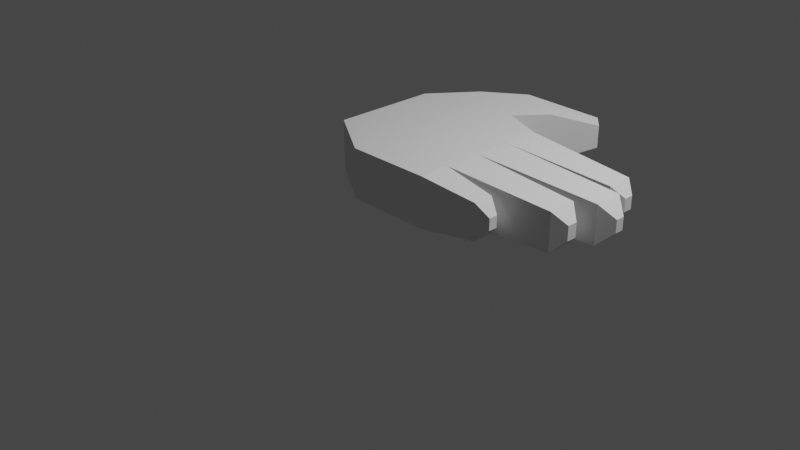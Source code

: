 # Source: Hand.blend  (saved by Blender 3.6.11; exported with 4.5.12 LTS)
import bpy
from mathutils import Matrix  # noqa: F401  (used for matrix-valued properties, if any)

bpy.ops.wm.read_factory_settings(use_empty=True)
scene = bpy.context.scene
scene.name = 'Scene'

# ---- collections
col_collection = bpy.data.collections.new('Collection'); scene.collection.children.link(col_collection)

# ---- world
world_world = bpy.data.worlds.new('World'); scene.world = world_world
world_world.use_nodes = True; world_world.node_tree.nodes.clear()
_N = world_world.node_tree.nodes; _L = world_world.node_tree.links
n0 = _N.new('ShaderNodeOutputWorld'); n0.name = 'World Output'; n0.location = (300, 300)
n1 = _N.new('ShaderNodeBackground'); n1.name = 'Background'; n1.location = (10, 300)
n1.inputs[0].default_value = (0.05088, 0.05088, 0.05088, 1.0)
_L.new(n1.outputs[0], n0.inputs[0])
n0.is_active_output = True
world_world.color = (0.05088, 0.05088, 0.05088)
world_world.use_sun_shadow = False
world_world.sun_shadow_jitter_overblur = 0.0

# ---- cameras
cam_camera = bpy.data.cameras.new('Camera')
cam_camera.clip_end = 100.0
cam_camera.ortho_scale = 7.314

# ---- lights
light_light = bpy.data.lights.new('Light', 'POINT')
light_light.transmission_factor = 0.0
light_light.energy = 1000.0
light_light.shadow_soft_size = 0.1
light_light.shadow_maximum_resolution = 0.006
light_light.use_absolute_resolution = True

# ---- meshes
me_cube_001 = bpy.data.meshes.new('Cube.001')
me_cube_001.from_pydata([(0.1184, -0.6755, 0.4839), (0.1184, -0.6755, 1.0), (-0.4991, 0.8384, 0.4839), (-0.4991, 0.8384, 1.0), (1.0, -0.6755, 0.4839), (1.0, -0.6755, 1.0), (1.0, 0.8384, 0.4839), (1.0, 0.8384, 1.0), (-0.4991, 0.04652, 0.4839), (-0.4991, 0.04652, 1.0), (1.0, 0.04652, 0.4839), (1.0, 0.04652, 1.0), (-0.4991, 0.4425, 1.0), (1.0, 0.4425, 0.4839), (-0.4991, 0.4425, 0.4839), (1.0, 0.4425, 1.0), (-0.4991, -0.2796, 0.4839), (1.0, -0.3494, 1.0), (-0.4991, -0.2796, 1.0), (1.0, -0.3494, 0.4839), (0.2704, 1.609, 1.0), (0.9621, 1.893, 0.8599), (0.9621, 1.893, 0.624), (0.2704, 1.609, 0.4839), (1.111, 1.721, 0.624), (0.8004, 1.325, 0.4839), (0.8004, 1.325, 1.0), (1.111, 1.721, 0.8599), (1.715, -0.4658, 0.8021), (1.592, -0.4064, 0.9257), (1.592, -0.6185, 0.9257), (1.715, -0.5592, 0.8021), (1.592, -0.6185, 0.5582), (1.715, -0.5592, 0.6818), (2.479, 0.2912, 0.8072), (2.34, 0.3973, 0.9411), (2.34, 0.09171, 0.9411), (2.479, 0.1978, 0.8072), (2.34, 0.09171, 0.5428), (2.479, 0.1978, 0.6768), (2.34, 0.3973, 0.5428), (2.479, 0.2912, 0.6768), (1.592, -0.4064, 0.5582), (1.715, -0.4658, 0.6818), (2.165, 0.7775, 0.9207), (2.276, 0.6892, 0.8091), (2.276, 0.6892, 0.6748), (2.165, 0.7775, 0.5633), (2.276, 0.5917, 0.6748), (2.165, 0.5033, 0.5633), (2.282, -0.2048, 0.6685), (2.16, -0.3013, 0.5466), (2.16, -0.001584, 0.5466), (2.282, -0.09813, 0.6685), (2.16, -0.001584, 0.9373), (2.282, -0.09813, 0.8154), (2.165, 0.5033, 0.9207), (2.276, 0.5917, 0.8091), (2.16, -0.3013, 0.9373), (2.282, -0.2048, 0.8154), (1.897, 0.4123, 0.5232), (1.453, 0.4274, 0.5035), (1.453, 0.4274, 0.9804), (1.897, 0.4123, 0.9607), (1.453, 0.06158, 0.9804), (1.897, 0.07665, 0.9607), (1.453, 0.06158, 0.5035), (1.897, 0.07665, 0.5232), (1.773, -0.3173, 0.5257), (1.387, -0.3334, 0.5048), (1.387, 0.03049, 0.5048), (1.773, 0.01445, 0.5257), (1.773, -0.3173, 0.9582), (1.387, -0.3334, 0.9791), (1.387, 0.03049, 0.9791), (1.773, 0.01445, 0.9582), (1.777, 0.7978, 0.9471), (1.388, 0.8181, 0.9736), (1.388, 0.4627, 0.9736), (1.777, 0.483, 0.9471), (1.777, 0.7978, 0.5368), (1.388, 0.8181, 0.5104), (1.777, 0.483, 0.5368), (1.388, 0.4627, 0.5104), (1.394, -0.3874, 0.5335), (1.197, -0.3684, 0.5087), (1.197, -0.3684, 0.9752), (1.394, -0.3874, 0.9504), (1.197, -0.6565, 0.9752), (1.394, -0.6375, 0.9504), (1.197, -0.6565, 0.5087), (1.394, -0.6375, 0.5335), (-0.1425, 1.31, 0.4839), (-0.1425, 1.31, 1.0), (0.5508, 1.017, 1.0), (0.5508, 1.017, 0.4839), (-0.3208, 1.074, 0.4839), (0.7754, 0.9276, 0.4839), (-0.3208, 1.074, 1.0), (0.7754, 0.9276, 1.0), (0.2504, 0.8384, 0.4839), (0.2504, 0.8384, 1.0), (0.2536, -0.6755, 0.4839), (0.2536, -0.6755, 1.0), (0.2504, 0.04652, 1.0), (0.2504, 0.04652, 0.4839), (0.2504, 0.4425, 0.4839), (0.2504, 0.4425, 1.0), (0.2504, -0.3494, 1.0), (0.2504, -0.3494, 0.4839), (0.5354, 1.467, 0.4839), (1.036, 1.807, 0.624), (0.5354, 1.467, 1.0), (1.036, 1.807, 0.8599), (0.2041, 1.164, 0.4839), (0.2041, 1.164, 1.0), (0.2273, 1.001, 1.0), (0.2273, 1.001, 0.4839)], [], [(14, 12, 3, 2), (65, 67, 38, 36), (102, 103, 1, 0), (109, 19, 4, 102), (108, 18, 1, 103), (107, 12, 9, 104), (106, 13, 10, 105), (89, 91, 32, 30), (16, 18, 9, 8), (71, 75, 54, 52), (100, 6, 13, 106), (101, 3, 12, 107), (8, 9, 12, 14), (0, 1, 18, 16), (104, 9, 18, 108), (105, 10, 19, 109), (82, 80, 47, 49), (115, 94, 26, 112), (94, 95, 25, 26), (114, 92, 23, 110), (111, 113, 27, 24), (21, 22, 23, 20), (110, 23, 22, 111), (112, 26, 27, 113), (26, 25, 24, 27), (92, 93, 20, 23), (76, 79, 56, 44), (72, 68, 51, 58), (68, 71, 52, 51), (79, 82, 49, 56), (75, 72, 58, 54), (53, 55, 59, 50), (80, 76, 44, 47), (84, 87, 29, 42), (60, 63, 35, 40), (87, 89, 30, 29), (63, 65, 36, 35), (41, 34, 37, 39), (91, 84, 42, 32), (67, 60, 40, 38), (29, 30, 31, 28), (30, 32, 33, 31), (35, 36, 37, 34), (36, 38, 39, 37), (38, 40, 41, 39), (34, 41, 40, 35), (32, 42, 43, 33), (28, 43, 42, 29), (43, 28, 31, 33), (45, 46, 47, 44), (49, 47, 46, 48), (51, 52, 53, 50), (55, 53, 52, 54), (44, 56, 57, 45), (56, 49, 48, 57), (54, 58, 59, 55), (58, 51, 50, 59), (46, 45, 57, 48), (10, 13, 61, 66), (66, 61, 60, 67), (15, 11, 64, 62), (62, 64, 65, 63), (13, 15, 62, 61), (61, 62, 63, 60), (11, 10, 66, 64), (64, 66, 67, 65), (11, 17, 73, 74), (74, 73, 72, 75), (19, 10, 70, 69), (69, 70, 71, 68), (17, 19, 69, 73), (73, 69, 68, 72), (10, 11, 74, 70), (70, 74, 75, 71), (6, 7, 77, 81), (81, 77, 76, 80), (15, 13, 83, 78), (78, 83, 82, 79), (7, 15, 78, 77), (77, 78, 79, 76), (13, 6, 81, 83), (83, 81, 80, 82), (4, 19, 85, 90), (90, 85, 84, 91), (17, 5, 88, 86), (86, 88, 89, 87), (19, 17, 86, 85), (85, 86, 87, 84), (5, 4, 90, 88), (88, 90, 91, 89), (96, 98, 93, 92), (117, 96, 92, 114), (99, 97, 95, 94), (116, 99, 94, 115), (101, 7, 99, 116), (7, 6, 97, 99), (100, 2, 96, 117), (2, 3, 98, 96), (6, 100, 117, 97), (3, 101, 116, 98), (98, 116, 115, 93), (97, 117, 114, 95), (20, 112, 113, 21), (25, 110, 111, 24), (22, 21, 113, 111), (95, 114, 110, 25), (93, 115, 112, 20), (8, 105, 109, 16), (11, 104, 108, 17), (7, 101, 107, 15), (2, 100, 106, 14), (14, 106, 105, 8), (15, 107, 104, 11), (17, 108, 103, 5), (16, 109, 102, 0), (4, 5, 103, 102)])
_uv = me_cube_001.uv_layers.new(name='UVMap')
_uv.uv.foreach_set('vector', [0.375, 0.1875, 0.625, 0.1875, 0.625, 0.25, 0.375, 0.25, 0.625, 0.625, 0.375, 0.625, 0.375, 0.625, 0.625, 0.625, 0.375, 0.875, 0.625, 0.875, 0.625, 1.0, 0.375, 1.0, 0.25, 0.6875, 0.375, 0.6875, 0.375, 0.75, 0.25, 0.75, 0.75, 0.6875, 0.875, 0.6875, 0.875, 0.75, 0.75, 0.75, 0.75, 0.5625, 0.875, 0.5625, 0.875, 0.625, 0.75, 0.625, 0.25, 0.5625, 0.375, 0.5625, 0.375, 0.625, 0.25, 0.625, 0.625, 0.75, 0.375, 0.75, 0.375, 0.75, 0.625, 0.75, 0.375, 0.0625, 0.625, 0.0625, 0.625, 0.125, 0.375, 0.125, 0.375, 0.625, 0.625, 0.625, 0.625, 0.625, 0.375, 0.625, 0.25, 0.5, 0.375, 0.5, 0.375, 0.5625, 0.25, 0.5625, 0.75, 0.5, 0.875, 0.5, 0.875, 0.5625, 0.75, 0.5625, 0.375, 0.125, 0.625, 0.125, 0.625, 0.1875, 0.375, 0.1875, 0.375, 0.0, 0.625, 0.0, 0.625, 0.0625, 0.375, 0.0625, 0.75, 0.625, 0.875, 0.625, 0.875, 0.6875, 0.75, 0.6875, 0.25, 0.625, 0.375, 0.625, 0.375, 0.6875, 0.25, 0.6875, 0.375, 0.5625, 0.375, 0.5, 0.375, 0.5, 0.375, 0.5625, 0.75, 0.5, 0.625, 0.5, 0.625, 0.5, 0.75, 0.5, 0.625, 0.5, 0.375, 0.5, 0.375, 0.5, 0.625, 0.5, 0.25, 0.5, 0.125, 0.5, 0.125, 0.5, 0.25, 0.5, 0.4137, 0.375, 0.5863, 0.375, 0.5863, 0.4613, 0.4137, 0.4613, 0.5863, 0.2887, 0.4137, 0.2887, 0.375, 0.25, 0.625, 0.25, 0.375, 0.375, 0.375, 0.25, 0.4137, 0.2887, 0.4137, 0.375, 0.625, 0.375, 0.625, 0.5, 0.5863, 0.4613, 0.5863, 0.375, 0.625, 0.5, 0.375, 0.5, 0.4137, 0.4613, 0.5863, 0.4613, 0.375, 0.25, 0.625, 0.25, 0.625, 0.25, 0.375, 0.25, 0.625, 0.5, 0.625, 0.5625, 0.625, 0.5625, 0.625, 0.5, 0.625, 0.6875, 0.375, 0.6875, 0.375, 0.6875, 0.625, 0.6875, 0.375, 0.6875, 0.375, 0.625, 0.375, 0.625, 0.375, 0.6875, 0.625, 0.5625, 0.375, 0.5625, 0.375, 0.5625, 0.625, 0.5625, 0.625, 0.625, 0.625, 0.6875, 0.625, 0.6875, 0.625, 0.625, 0.3951, 0.6451, 0.6049, 0.6451, 0.6049, 0.6674, 0.3951, 0.6674, 0.375, 0.5, 0.625, 0.5, 0.625, 0.5, 0.375, 0.5, 0.375, 0.6875, 0.625, 0.6875, 0.625, 0.6875, 0.375, 0.6875, 0.375, 0.5625, 0.625, 0.5625, 0.625, 0.5625, 0.375, 0.5625, 0.625, 0.6875, 0.625, 0.75, 0.625, 0.75, 0.625, 0.6875, 0.625, 0.5625, 0.625, 0.625, 0.625, 0.625, 0.625, 0.5625, 0.3967, 0.5842, 0.6033, 0.5842, 0.6033, 0.6033, 0.3967, 0.6033, 0.375, 0.75, 0.375, 0.6875, 0.375, 0.6875, 0.375, 0.75, 0.375, 0.625, 0.375, 0.5625, 0.375, 0.5625, 0.375, 0.625, 0.625, 0.6875, 0.625, 0.75, 0.6033, 0.7283, 0.6033, 0.7092, 0.625, 0.75, 0.375, 0.75, 0.3967, 0.7283, 0.6033, 0.7283, 0.625, 0.5625, 0.625, 0.625, 0.6033, 0.6033, 0.6033, 0.5842, 0.625, 0.625, 0.375, 0.625, 0.3967, 0.6033, 0.6033, 0.6033, 0.375, 0.625, 0.375, 0.5625, 0.3967, 0.5842, 0.3967, 0.6033, 0.6033, 0.5842, 0.3967, 0.5842, 0.375, 0.5625, 0.625, 0.5625, 0.375, 0.75, 0.375, 0.6875, 0.3967, 0.7092, 0.3967, 0.7283, 0.6033, 0.7092, 0.3967, 0.7092, 0.375, 0.6875, 0.625, 0.6875, 0.3967, 0.7092, 0.6033, 0.7092, 0.6033, 0.7283, 0.3967, 0.7283, 0.6049, 0.5201, 0.3951, 0.5201, 0.375, 0.5, 0.625, 0.5, 0.375, 0.5625, 0.375, 0.5, 0.3951, 0.5201, 0.3951, 0.5424, 0.375, 0.6875, 0.375, 0.625, 0.3951, 0.6451, 0.3951, 0.6674, 0.6049, 0.6451, 0.3951, 0.6451, 0.375, 0.625, 0.625, 0.625, 0.625, 0.5, 0.625, 0.5625, 0.6049, 0.5424, 0.6049, 0.5201, 0.625, 0.5625, 0.375, 0.5625, 0.3951, 0.5424, 0.6049, 0.5424, 0.625, 0.625, 0.625, 0.6875, 0.6049, 0.6674, 0.6049, 0.6451, 0.625, 0.6875, 0.375, 0.6875, 0.3951, 0.6674, 0.6049, 0.6674, 0.3951, 0.5201, 0.6049, 0.5201, 0.6049, 0.5424, 0.3951, 0.5424, 0.375, 0.625, 0.375, 0.5625, 0.375, 0.5625, 0.375, 0.625, 0.375, 0.625, 0.375, 0.5625, 0.375, 0.5625, 0.375, 0.625, 0.625, 0.5625, 0.625, 0.625, 0.625, 0.625, 0.625, 0.5625, 0.625, 0.5625, 0.625, 0.625, 0.625, 0.625, 0.625, 0.5625, 0.375, 0.5625, 0.625, 0.5625, 0.625, 0.5625, 0.375, 0.5625, 0.375, 0.5625, 0.625, 0.5625, 0.625, 0.5625, 0.375, 0.5625, 0.625, 0.625, 0.375, 0.625, 0.375, 0.625, 0.625, 0.625, 0.625, 0.625, 0.375, 0.625, 0.375, 0.625, 0.625, 0.625, 0.625, 0.625, 0.625, 0.6875, 0.625, 0.6875, 0.625, 0.625, 0.625, 0.625, 0.625, 0.6875, 0.625, 0.6875, 0.625, 0.625, 0.375, 0.6875, 0.375, 0.625, 0.375, 0.625, 0.375, 0.6875, 0.375, 0.6875, 0.375, 0.625, 0.375, 0.625, 0.375, 0.6875, 0.625, 0.6875, 0.375, 0.6875, 0.375, 0.6875, 0.625, 0.6875, 0.625, 0.6875, 0.375, 0.6875, 0.375, 0.6875, 0.625, 0.6875, 0.375, 0.625, 0.625, 0.625, 0.625, 0.625, 0.375, 0.625, 0.375, 0.625, 0.625, 0.625, 0.625, 0.625, 0.375, 0.625, 0.375, 0.5, 0.625, 0.5, 0.625, 0.5, 0.375, 0.5, 0.375, 0.5, 0.625, 0.5, 0.625, 0.5, 0.375, 0.5, 0.625, 0.5625, 0.375, 0.5625, 0.375, 0.5625, 0.625, 0.5625, 0.625, 0.5625, 0.375, 0.5625, 0.375, 0.5625, 0.625, 0.5625, 0.625, 0.5, 0.625, 0.5625, 0.625, 0.5625, 0.625, 0.5, 0.625, 0.5, 0.625, 0.5625, 0.625, 0.5625, 0.625, 0.5, 0.375, 0.5625, 0.375, 0.5, 0.375, 0.5, 0.375, 0.5625, 0.375, 0.5625, 0.375, 0.5, 0.375, 0.5, 0.375, 0.5625, 0.375, 0.75, 0.375, 0.6875, 0.375, 0.6875, 0.375, 0.75, 0.375, 0.75, 0.375, 0.6875, 0.375, 0.6875, 0.375, 0.75, 0.625, 0.6875, 0.625, 0.75, 0.625, 0.75, 0.625, 0.6875, 0.625, 0.6875, 0.625, 0.75, 0.625, 0.75, 0.625, 0.6875, 0.375, 0.6875, 0.625, 0.6875, 0.625, 0.6875, 0.375, 0.6875, 0.375, 0.6875, 0.625, 0.6875, 0.625, 0.6875, 0.375, 0.6875, 0.625, 0.75, 0.375, 0.75, 0.375, 0.75, 0.625, 0.75, 0.625, 0.75, 0.375, 0.75, 0.375, 0.75, 0.625, 0.75, 0.375, 0.25, 0.625, 0.25, 0.625, 0.25, 0.375, 0.25, 0.25, 0.5, 0.125, 0.5, 0.125, 0.5, 0.25, 0.5, 0.625, 0.5, 0.375, 0.5, 0.375, 0.5, 0.625, 0.5, 0.75, 0.5, 0.625, 0.5, 0.625, 0.5, 0.75, 0.5, 0.75, 0.5, 0.625, 0.5, 0.625, 0.5, 0.75, 0.5, 0.625, 0.5, 0.375, 0.5, 0.375, 0.5, 0.625, 0.5, 0.25, 0.5, 0.125, 0.5, 0.125, 0.5, 0.25, 0.5, 0.375, 0.25, 0.625, 0.25, 0.625, 0.25, 0.375, 0.25, 0.375, 0.5, 0.25, 0.5, 0.25, 0.5, 0.375, 0.5, 0.875, 0.5, 0.75, 0.5, 0.75, 0.5, 0.875, 0.5, 0.875, 0.5, 0.75, 0.5, 0.75, 0.5, 0.875, 0.5, 0.375, 0.5, 0.25, 0.5, 0.25, 0.5, 0.375, 0.5, 0.625, 0.25, 0.625, 0.375, 0.5863, 0.375, 0.5863, 0.2887, 0.375, 0.5, 0.375, 0.375, 0.4137, 0.375, 0.4137, 0.4613, 0.4137, 0.2887, 0.5863, 0.2887, 0.5863, 0.375, 0.4137, 0.375, 0.375, 0.5, 0.25, 0.5, 0.25, 0.5, 0.375, 0.5, 0.875, 0.5, 0.75, 0.5, 0.75, 0.5, 0.875, 0.5, 0.125, 0.625, 0.25, 0.625, 0.25, 0.6875, 0.125, 0.6875, 0.625, 0.625, 0.75, 0.625, 0.75, 0.6875, 0.625, 0.6875, 0.625, 0.5, 0.75, 0.5, 0.75, 0.5625, 0.625, 0.5625, 0.125, 0.5, 0.25, 0.5, 0.25, 0.5625, 0.125, 0.5625, 0.125, 0.5625, 0.25, 0.5625, 0.25, 0.625, 0.125, 0.625, 0.625, 0.5625, 0.75, 0.5625, 0.75, 0.625, 0.625, 0.625, 0.625, 0.6875, 0.75, 0.6875, 0.75, 0.75, 0.625, 0.75, 0.125, 0.6875, 0.25, 0.6875, 0.25, 0.75, 0.125, 0.75, 0.375, 0.75, 0.625, 0.75, 0.625, 0.875, 0.375, 0.875])
me_cube_001.update()

# ---- objects
ob_light = bpy.data.objects.new('Light', light_light)
ob_camera = bpy.data.objects.new('Camera', cam_camera)
ob_cube = bpy.data.objects.new('Cube', me_cube_001)

# ---- transforms, parenting, visibility, modifiers, constraints
ob_light.location = (4.076, 1.005, 5.904)
ob_light.rotation_euler = (0.6503, 0.05522, 1.866)
ob_light.lock_rotations_4d = False
ob_light.empty_display_type = 'ARROWS'
ob_light.color = (0.0, 0.0, 0.0, 0.0)
ob_light.lineart.crease_threshold = 0.0
ob_camera.location = (7.359, -6.926, 4.958)
ob_camera.rotation_euler = (1.109, 0.0, 0.8149)
ob_camera.lock_rotations_4d = False
ob_camera.empty_display_type = 'ARROWS'
ob_camera.color = (0.0, 0.0, 0.0, 0.0)
ob_camera.display_type = 'WIRE'
ob_camera.lineart.crease_threshold = 0.0
ob_cube.location = (0.0, 0.0, 0.0)

# ---- collection membership
col_collection.objects.link(ob_light)
col_collection.objects.link(ob_camera)
col_collection.objects.link(ob_cube)

# ---- scene / render settings (as saved in the file)
scene.camera = ob_camera
scene.frame_start = 1; scene.frame_end = 250; scene.frame_set(1)
scene.render.engine = 'BLENDER_EEVEE_NEXT'
scene.cycles.sampling_pattern = 'TABULATED_SOBOL'
scene.view_settings.view_transform = 'Filmic'
bpy.context.view_layer.update()
